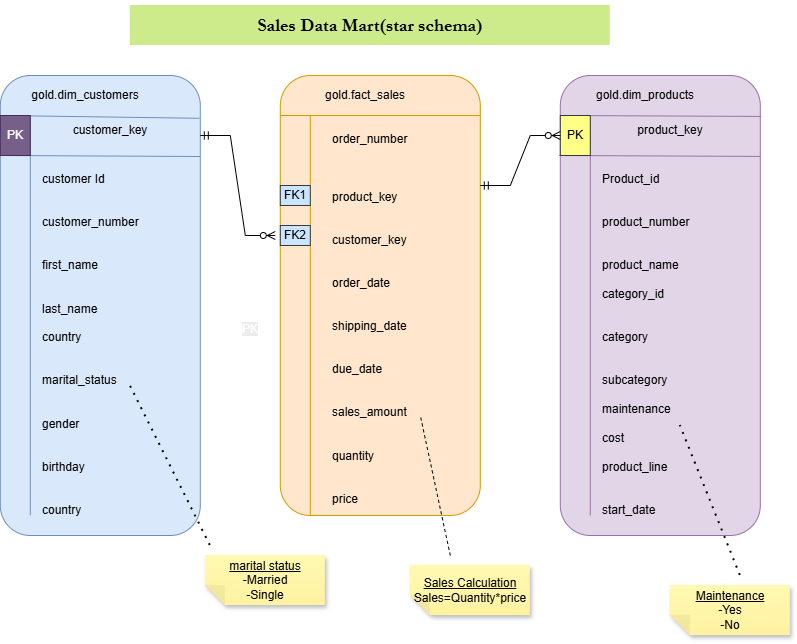

The diagram above was exported from draw.io. Its source (the exported page's mxGraphModel, read from the mxfile embedded in the PNG):
<mxGraphModel dx="1143" dy="671" grid="1" gridSize="10" guides="1" tooltips="1" connect="1" arrows="1" fold="1" page="1" pageScale="1" pageWidth="850" pageHeight="1100" math="0" shadow="0">
  <root>
    <mxCell id="0" />
    <mxCell id="1" parent="0" />
    <mxCell id="XtLSTE7L7rnb2c7mi5Iz-1" parent="1" style="rounded=1;whiteSpace=wrap;html=1;fillColor=#dae8fc;strokeColor=#6c8ebf;" value="" vertex="1">
      <mxGeometry height="460" width="200" x="40" y="80" as="geometry" />
    </mxCell>
    <mxCell id="XtLSTE7L7rnb2c7mi5Iz-2" parent="1" style="rounded=1;whiteSpace=wrap;html=1;fillColor=#ffe6cc;strokeColor=#d79b00;" value="" vertex="1">
      <mxGeometry height="440" width="200" x="320" y="80" as="geometry" />
    </mxCell>
    <mxCell id="XtLSTE7L7rnb2c7mi5Iz-3" parent="1" style="rounded=1;whiteSpace=wrap;html=1;fillColor=#e1d5e7;strokeColor=#9673a6;" value="" vertex="1">
      <mxGeometry height="460" width="200" x="600" y="80" as="geometry" />
    </mxCell>
    <mxCell id="XtLSTE7L7rnb2c7mi5Iz-4" edge="1" parent="1" source="XtLSTE7L7rnb2c7mi5Iz-1" style="endArrow=none;html=1;rounded=0;exitX=0.995;exitY=0.093;exitDx=0;exitDy=0;exitPerimeter=0;fillColor=#dae8fc;strokeColor=#6c8ebf;" value="">
      <mxGeometry height="50" relative="1" width="50" as="geometry">
        <mxPoint x="210" y="120" as="sourcePoint" />
        <mxPoint x="40" y="120" as="targetPoint" />
      </mxGeometry>
    </mxCell>
    <mxCell id="XtLSTE7L7rnb2c7mi5Iz-5" edge="1" parent="1" style="endArrow=none;html=1;rounded=0;fillColor=#ffe6cc;strokeColor=#d79b00;" value="">
      <mxGeometry height="50" relative="1" width="50" as="geometry">
        <mxPoint x="520" y="120" as="sourcePoint" />
        <mxPoint x="320" y="120" as="targetPoint" />
      </mxGeometry>
    </mxCell>
    <mxCell id="XtLSTE7L7rnb2c7mi5Iz-6" edge="1" parent="1" style="endArrow=none;html=1;rounded=0;fillColor=#e1d5e7;strokeColor=#9673a6;" value="">
      <mxGeometry height="50" relative="1" width="50" as="geometry">
        <mxPoint x="801" y="120.92" as="sourcePoint" />
        <mxPoint x="600" y="120" as="targetPoint" />
      </mxGeometry>
    </mxCell>
    <mxCell id="XtLSTE7L7rnb2c7mi5Iz-7" parent="1" style="rounded=0;whiteSpace=wrap;html=1;strokeColor=none;fillColor=#dae8fc;" value="gold.dim_customers" vertex="1">
      <mxGeometry height="20" width="140" x="55" y="90" as="geometry" />
    </mxCell>
    <mxCell id="XtLSTE7L7rnb2c7mi5Iz-8" parent="1" style="rounded=0;whiteSpace=wrap;html=1;strokeColor=none;fillColor=none;" value="gold.fact_sales" vertex="1">
      <mxGeometry height="20" width="140" x="335" y="90" as="geometry" />
    </mxCell>
    <mxCell id="XtLSTE7L7rnb2c7mi5Iz-9" parent="1" style="rounded=0;whiteSpace=wrap;html=1;strokeColor=none;fillColor=#e1d5e7;" value="gold.dim_products" vertex="1">
      <mxGeometry height="20" width="140" x="615" y="90" as="geometry" />
    </mxCell>
    <mxCell id="XtLSTE7L7rnb2c7mi5Iz-10" edge="1" parent="1" style="endArrow=none;html=1;rounded=0;exitX=0.294;exitY=0.977;exitDx=0;exitDy=0;exitPerimeter=0;fillColor=#dae8fc;strokeColor=#6c8ebf;" value="">
      <mxGeometry height="50" relative="1" width="50" as="geometry">
        <mxPoint x="70.00000000000001" y="520.0000000000001" as="sourcePoint" />
        <mxPoint x="70" y="120" as="targetPoint" />
      </mxGeometry>
    </mxCell>
    <mxCell id="XtLSTE7L7rnb2c7mi5Iz-11" edge="1" parent="1" style="endArrow=none;html=1;rounded=0;exitX=0.294;exitY=0.977;exitDx=0;exitDy=0;exitPerimeter=0;fillColor=#ffe6cc;strokeColor=#d79b00;" value="">
      <mxGeometry height="50" relative="1" width="50" as="geometry">
        <mxPoint x="350" y="520.0000000000001" as="sourcePoint" />
        <mxPoint x="350" y="120" as="targetPoint" />
      </mxGeometry>
    </mxCell>
    <mxCell id="XtLSTE7L7rnb2c7mi5Iz-12" edge="1" parent="1" style="endArrow=none;html=1;rounded=0;exitX=0.294;exitY=0.977;exitDx=0;exitDy=0;exitPerimeter=0;fillColor=#e1d5e7;strokeColor=#9673a6;" value="">
      <mxGeometry height="50" relative="1" width="50" as="geometry">
        <mxPoint x="630" y="520.0000000000001" as="sourcePoint" />
        <mxPoint x="630" y="120" as="targetPoint" />
      </mxGeometry>
    </mxCell>
    <mxCell id="XtLSTE7L7rnb2c7mi5Iz-14" edge="1" parent="1" style="endArrow=none;html=1;rounded=0;exitX=0.995;exitY=0.093;exitDx=0;exitDy=0;exitPerimeter=0;fillColor=#dae8fc;strokeColor=#6c8ebf;" value="">
      <mxGeometry height="50" relative="1" width="50" as="geometry">
        <mxPoint x="240" y="161" as="sourcePoint" />
        <mxPoint x="41" y="160" as="targetPoint" />
      </mxGeometry>
    </mxCell>
    <mxCell id="XtLSTE7L7rnb2c7mi5Iz-15" edge="1" parent="1" style="endArrow=none;html=1;rounded=0;fillColor=#e1d5e7;strokeColor=#9673a6;" value="">
      <mxGeometry height="50" relative="1" width="50" as="geometry">
        <mxPoint x="800" y="160.92000000000002" as="sourcePoint" />
        <mxPoint x="599" y="160" as="targetPoint" />
      </mxGeometry>
    </mxCell>
    <mxCell id="XtLSTE7L7rnb2c7mi5Iz-16" parent="1" style="rounded=0;whiteSpace=wrap;html=1;strokeColor=none;fillColor=#dae8fc;" value="customer_key" vertex="1">
      <mxGeometry height="10" width="140" x="80" y="130" as="geometry" />
    </mxCell>
    <mxCell id="XtLSTE7L7rnb2c7mi5Iz-17" parent="1" style="rounded=0;whiteSpace=wrap;html=1;strokeColor=none;fillColor=#e1d5e7;" value="product_key" vertex="1">
      <mxGeometry height="20" width="140" x="640" y="125" as="geometry" />
    </mxCell>
    <mxCell id="XtLSTE7L7rnb2c7mi5Iz-18" parent="1" style="rounded=0;whiteSpace=wrap;html=1;align=left;verticalAlign=top;strokeColor=none;fillColor=#dae8fc;" value="customer Id&lt;div&gt;&lt;br&gt;&lt;/div&gt;&lt;div&gt;&lt;br&gt;&lt;/div&gt;&lt;div&gt;customer_number&lt;/div&gt;&lt;div&gt;&lt;br&gt;&lt;/div&gt;&lt;div&gt;&lt;br&gt;&lt;/div&gt;&lt;div&gt;first_name&amp;nbsp;&lt;/div&gt;&lt;div&gt;&lt;br&gt;&lt;/div&gt;&lt;div&gt;&lt;br&gt;&lt;/div&gt;&lt;div&gt;last_name&lt;/div&gt;&lt;div&gt;&lt;br&gt;&lt;/div&gt;&lt;div&gt;country&lt;/div&gt;&lt;div&gt;&lt;br&gt;&lt;/div&gt;&lt;div&gt;&lt;br&gt;&lt;/div&gt;&lt;div&gt;marital_status&lt;/div&gt;&lt;div&gt;&lt;br&gt;&lt;/div&gt;&lt;div&gt;&lt;br&gt;&lt;/div&gt;&lt;div&gt;gender&lt;/div&gt;&lt;div&gt;&lt;br&gt;&lt;/div&gt;&lt;div&gt;&lt;br&gt;&lt;/div&gt;&lt;div&gt;birthday&lt;/div&gt;&lt;div&gt;&lt;br&gt;&lt;/div&gt;&lt;div&gt;&lt;br&gt;&lt;/div&gt;&lt;div&gt;country&lt;/div&gt;" vertex="1">
      <mxGeometry height="350" width="130" x="80" y="170" as="geometry" />
    </mxCell>
    <mxCell id="XtLSTE7L7rnb2c7mi5Iz-19" parent="1" style="rounded=0;whiteSpace=wrap;html=1;align=left;verticalAlign=top;strokeColor=none;fillColor=none;" value="order_number&lt;div&gt;&lt;br&gt;&lt;/div&gt;&lt;div&gt;&lt;br&gt;&lt;/div&gt;&lt;div&gt;&lt;br&gt;&lt;/div&gt;&lt;div&gt;product_key&lt;/div&gt;&lt;div&gt;&lt;br&gt;&lt;/div&gt;&lt;div&gt;&lt;br&gt;&lt;/div&gt;&lt;div&gt;customer_key&lt;/div&gt;&lt;div&gt;&lt;br&gt;&lt;/div&gt;&lt;div&gt;&lt;br&gt;&lt;/div&gt;&lt;div&gt;order_date&lt;/div&gt;&lt;div&gt;&lt;br&gt;&lt;/div&gt;&lt;div&gt;&lt;br&gt;&lt;/div&gt;&lt;div&gt;shipping_date&lt;/div&gt;&lt;div&gt;&lt;br&gt;&lt;/div&gt;&lt;div&gt;&lt;br&gt;&lt;/div&gt;&lt;div&gt;due_date&lt;/div&gt;&lt;div&gt;&lt;br&gt;&lt;/div&gt;&lt;div&gt;&lt;br&gt;&lt;/div&gt;&lt;div&gt;sales_amount&lt;/div&gt;&lt;div&gt;&lt;br&gt;&lt;/div&gt;&lt;div&gt;&lt;br&gt;&lt;/div&gt;&lt;div&gt;quantity&lt;/div&gt;&lt;div&gt;&lt;br&gt;&lt;/div&gt;&lt;div&gt;&lt;br&gt;&lt;/div&gt;&lt;div&gt;price&lt;/div&gt;&lt;div&gt;&lt;br&gt;&lt;/div&gt;&lt;div&gt;&lt;br&gt;&lt;/div&gt;" vertex="1">
      <mxGeometry height="380" width="120" x="370" y="130" as="geometry" />
    </mxCell>
    <mxCell id="XtLSTE7L7rnb2c7mi5Iz-20" parent="1" style="rounded=0;whiteSpace=wrap;html=1;verticalAlign=top;align=left;strokeColor=none;fillColor=#e1d5e7;" value="Product_id&lt;div&gt;&lt;br&gt;&lt;/div&gt;&lt;div&gt;&lt;br&gt;&lt;/div&gt;&lt;div&gt;product_number&lt;/div&gt;&lt;div&gt;&lt;br&gt;&lt;/div&gt;&lt;div&gt;&lt;br&gt;&lt;/div&gt;&lt;div&gt;product_name&lt;/div&gt;&lt;div&gt;&lt;br&gt;&lt;/div&gt;&lt;div&gt;category_id&lt;/div&gt;&lt;div&gt;&lt;br&gt;&lt;/div&gt;&lt;div&gt;&lt;br&gt;&lt;/div&gt;&lt;div&gt;category&lt;/div&gt;&lt;div&gt;&lt;br&gt;&lt;/div&gt;&lt;div&gt;&lt;br&gt;&lt;/div&gt;&lt;div&gt;subcategory&lt;/div&gt;&lt;div&gt;&lt;br&gt;&lt;/div&gt;&lt;div&gt;maintenance&lt;/div&gt;&lt;div&gt;&lt;br&gt;&lt;/div&gt;&lt;div&gt;cost&lt;/div&gt;&lt;div&gt;&lt;br&gt;&lt;/div&gt;&lt;div&gt;product_line&lt;/div&gt;&lt;div&gt;&lt;br&gt;&lt;/div&gt;&lt;div&gt;&lt;br&gt;&lt;/div&gt;&lt;div&gt;start_date&lt;/div&gt;" vertex="1">
      <mxGeometry height="340" width="150" x="640" y="170" as="geometry" />
    </mxCell>
    <mxCell id="XtLSTE7L7rnb2c7mi5Iz-21" parent="1" style="rounded=0;whiteSpace=wrap;html=1;fillColor=#76608a;fontColor=#ffffff;strokeColor=#432D57;" value="PK" vertex="1">
      <mxGeometry height="40" width="30" x="40" y="120" as="geometry" />
    </mxCell>
    <mxCell id="XtLSTE7L7rnb2c7mi5Iz-22" parent="1" style="rounded=0;whiteSpace=wrap;html=1;fillColor=#ffff88;strokeColor=#36393d;" value="PK" vertex="1">
      <mxGeometry height="40" width="30" x="600" y="120" as="geometry" />
    </mxCell>
    <mxCell id="XtLSTE7L7rnb2c7mi5Iz-23" edge="1" parent="1" style="edgeStyle=entityRelationEdgeStyle;fontSize=12;html=1;endArrow=ERzeroToMany;startArrow=ERmandOne;rounded=0;" value="">
      <mxGeometry height="100" relative="1" width="100" as="geometry">
        <mxPoint x="240" y="140" as="sourcePoint" />
        <mxPoint x="315" y="240" as="targetPoint" />
      </mxGeometry>
    </mxCell>
    <mxCell id="XtLSTE7L7rnb2c7mi5Iz-24" parent="1" style="text;whiteSpace=wrap;html=1;" value="&lt;span style=&quot;color: rgb(255, 255, 255); font-family: Helvetica; font-size: 12px; font-style: normal; font-variant-ligatures: normal; font-variant-caps: normal; font-weight: 400; letter-spacing: normal; orphans: 2; text-align: center; text-indent: 0px; text-transform: none; widows: 2; word-spacing: 0px; -webkit-text-stroke-width: 0px; white-space: normal; background-color: rgb(236, 236, 236); text-decoration-thickness: initial; text-decoration-style: initial; text-decoration-color: initial; display: inline !important; float: none;&quot;&gt;PK&lt;/span&gt;" vertex="1">
      <mxGeometry height="40" width="50" x="280" y="320" as="geometry" />
    </mxCell>
    <mxCell id="XtLSTE7L7rnb2c7mi5Iz-25" parent="1" style="rounded=0;whiteSpace=wrap;html=1;fillColor=#cce5ff;strokeColor=#36393d;" value="FK1" vertex="1">
      <mxGeometry height="20" width="30" x="320" y="190" as="geometry" />
    </mxCell>
    <mxCell id="XtLSTE7L7rnb2c7mi5Iz-26" parent="1" style="rounded=0;whiteSpace=wrap;html=1;fillColor=#cce5ff;strokeColor=#36393d;" value="FK2" vertex="1">
      <mxGeometry height="20" width="30" x="320" y="230" as="geometry" />
    </mxCell>
    <mxCell id="XtLSTE7L7rnb2c7mi5Iz-27" edge="1" parent="1" source="XtLSTE7L7rnb2c7mi5Iz-2" style="edgeStyle=entityRelationEdgeStyle;fontSize=12;html=1;endArrow=ERzeroToMany;startArrow=ERmandOne;rounded=0;entryX=0;entryY=0.5;entryDx=0;entryDy=0;exitX=1;exitY=0.25;exitDx=0;exitDy=0;" target="XtLSTE7L7rnb2c7mi5Iz-22" value="">
      <mxGeometry height="100" relative="1" width="100" as="geometry">
        <mxPoint x="560" y="180.92000000000002" as="sourcePoint" />
        <mxPoint x="580" y="144.99999999999994" as="targetPoint" />
      </mxGeometry>
    </mxCell>
    <mxCell id="XtLSTE7L7rnb2c7mi5Iz-31" parent="1" style="rounded=0;whiteSpace=wrap;html=1;fillColor=#cdeb8b;strokeColor=none;" value="&lt;h2&gt;&lt;font face=&quot;Garamond&quot;&gt;Sales Data Mart(star schema)&lt;/font&gt;&lt;/h2&gt;" vertex="1">
      <mxGeometry height="40" width="480" x="170" y="10" as="geometry" />
    </mxCell>
    <mxCell id="XtLSTE7L7rnb2c7mi5Iz-32" edge="1" parent="1" style="endArrow=none;dashed=1;html=1;dashPattern=1 3;strokeWidth=2;rounded=0;entryX=0.692;entryY=0.629;entryDx=0;entryDy=0;entryPerimeter=0;" target="XtLSTE7L7rnb2c7mi5Iz-18" value="">
      <mxGeometry height="50" relative="1" width="50" as="geometry">
        <mxPoint x="250" y="550" as="sourcePoint" />
        <mxPoint x="230" y="510" as="targetPoint" />
      </mxGeometry>
    </mxCell>
    <mxCell id="XtLSTE7L7rnb2c7mi5Iz-33" edge="1" parent="1" style="endArrow=none;dashed=1;html=1;dashPattern=1 3;strokeWidth=2;rounded=0;" value="">
      <mxGeometry height="50" relative="1" width="50" as="geometry">
        <Array as="points">
          <mxPoint x="720" y="430" />
        </Array>
        <mxPoint x="780" y="580" as="sourcePoint" />
        <mxPoint x="720" y="430" as="targetPoint" />
      </mxGeometry>
    </mxCell>
    <mxCell id="XtLSTE7L7rnb2c7mi5Iz-35" edge="1" parent="1" style="endArrow=none;dashed=1;html=1;rounded=0;" value="">
      <mxGeometry height="50" relative="1" width="50" as="geometry">
        <mxPoint x="490" y="560" as="sourcePoint" />
        <mxPoint x="460" y="420" as="targetPoint" />
      </mxGeometry>
    </mxCell>
    <mxCell id="XtLSTE7L7rnb2c7mi5Iz-36" parent="1" style="shape=note;whiteSpace=wrap;html=1;backgroundOutline=1;fontColor=#000000;darkOpacity=0.05;fillColor=#FFF9B2;strokeColor=none;fillStyle=solid;direction=west;gradientDirection=north;gradientColor=#FFF2A1;shadow=1;size=20;autosizeText=1;fontSize=6;" value="&lt;font style=&quot;font-size: 12px;&quot;&gt;&lt;u&gt;marital status&lt;/u&gt;&lt;br&gt;-Married&lt;br&gt;-Single&lt;/font&gt;" vertex="1">
      <mxGeometry height="50" width="120" x="245" y="560" as="geometry" />
    </mxCell>
    <mxCell id="XtLSTE7L7rnb2c7mi5Iz-37" parent="1" style="shape=note;whiteSpace=wrap;html=1;backgroundOutline=1;fontColor=#000000;darkOpacity=0.05;fillColor=#FFF9B2;strokeColor=none;fillStyle=solid;direction=west;gradientDirection=north;gradientColor=#FFF2A1;shadow=1;size=20;autosizeText=1;fontSize=12;" value="&lt;font style=&quot;font-size: 12px;&quot;&gt;&lt;u&gt;Sales Calculation&lt;/u&gt;&lt;br&gt;Sales=Quantity*price&lt;/font&gt;" vertex="1">
      <mxGeometry height="50" width="120" x="450" y="570" as="geometry" />
    </mxCell>
    <mxCell id="XtLSTE7L7rnb2c7mi5Iz-38" parent="1" style="shape=note;whiteSpace=wrap;html=1;backgroundOutline=1;fontColor=#000000;darkOpacity=0.05;fillColor=#FFF9B2;strokeColor=none;fillStyle=solid;direction=west;gradientDirection=north;gradientColor=#FFF2A1;shadow=1;size=20;autosizeText=1;fontSize=6;" value="&lt;font style=&quot;font-size: 12px;&quot;&gt;&lt;u&gt;Maintenance&lt;/u&gt;&lt;br&gt;-Yes&lt;br&gt;-No&lt;/font&gt;" vertex="1">
      <mxGeometry height="50" width="120" x="710" y="590" as="geometry" />
    </mxCell>
  </root>
</mxGraphModel>